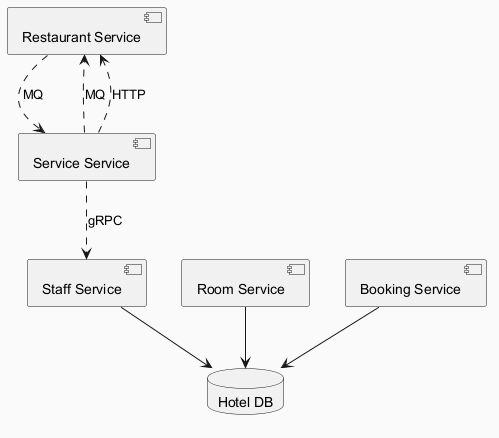

The diagram above was rendered by PlantUML. Its source (embedded in the PNG):
@startuml
skinparam backgroundColor #FAFAFA
skinparam classBackgroundColor #FFF3E0
skinparam classBorderColor #E65100
component "Restaurant Service" as C_RestaurantService
component "Room Service" as C_RoomService
component "Staff Service" as C_StaffService
component "Booking Service" as C_BookingService
component "Service Service" as C_ServiceService
database "Hotel DB" as DB_hotel
C_RoomService --> DB_hotel
C_StaffService --> DB_hotel
C_BookingService --> DB_hotel
C_RestaurantService ..> C_ServiceService : MQ
C_ServiceService ..> C_RestaurantService : MQ
C_ServiceService ..> C_RestaurantService : HTTP
C_ServiceService ..> C_StaffService : gRPC
@enduml